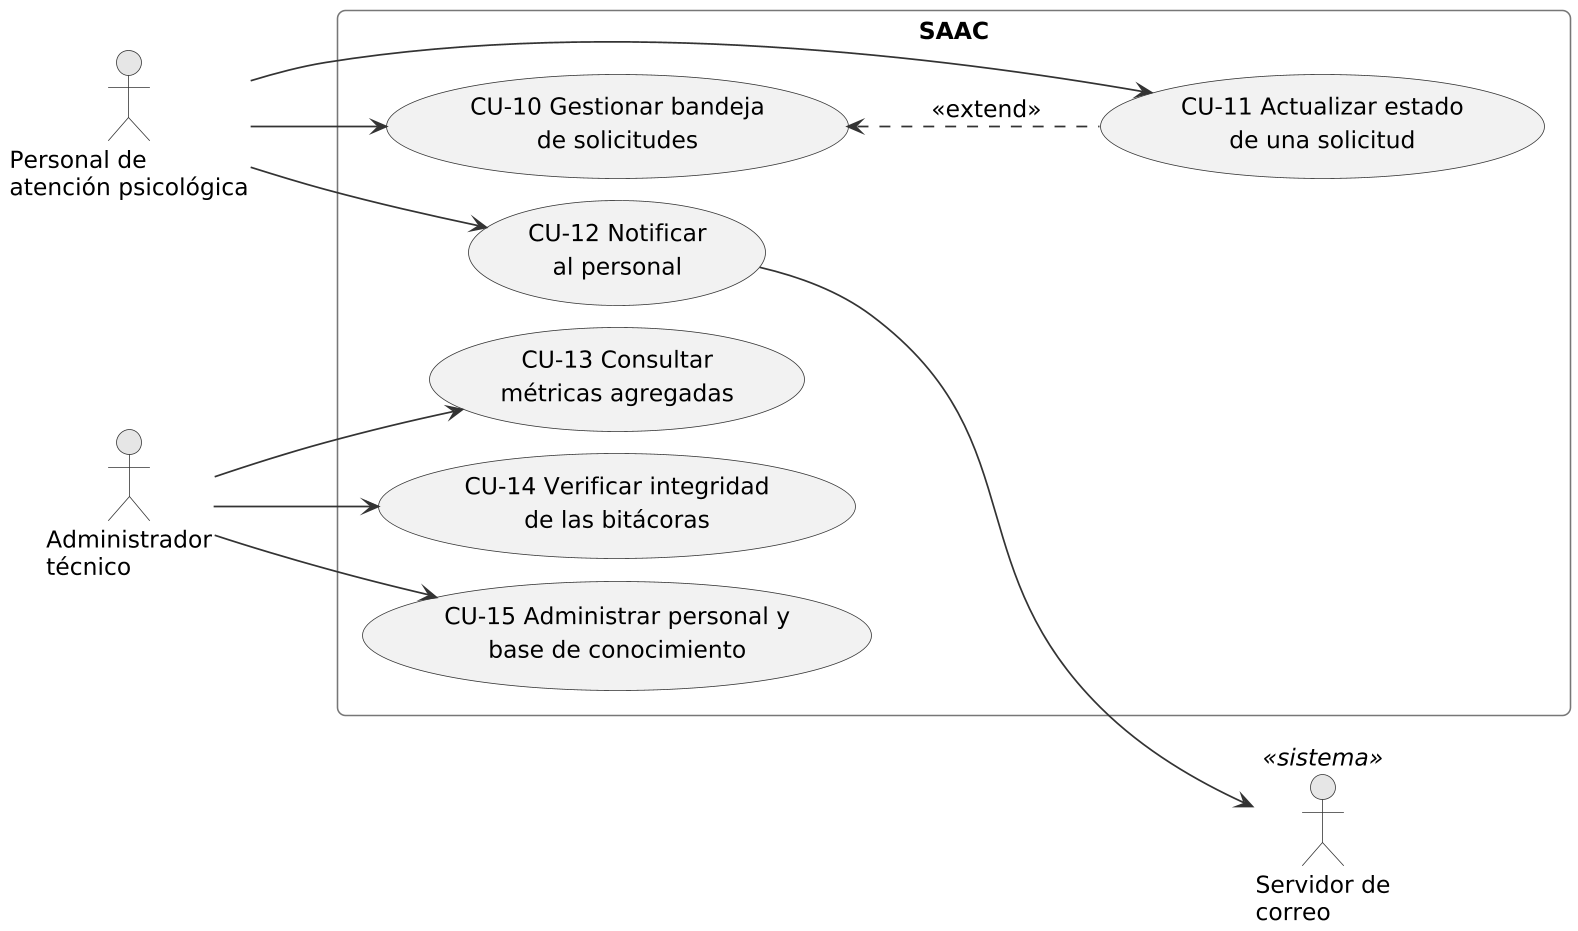

The diagram above was rendered by PlantUML. Its source (embedded in the PNG):
@startuml
!include _estilo.iuml
skinparam dpi 150
skinparam defaultFontSize 15
left to right direction
skinparam nodesep 14
skinparam ranksep 70
actor "Personal de\natención psicológica" as P
actor "Administrador\ntécnico" as A
actor "Servidor de\ncorreo" as S <<sistema>>
rectangle "SAAC" {
  usecase "CU-10 Gestionar bandeja\nde solicitudes" as C10
  usecase "CU-11 Actualizar estado\nde una solicitud" as C11
  usecase "CU-12 Notificar\nal personal" as C12
  usecase "CU-13 Consultar\nmétricas agregadas" as C13
  usecase "CU-14 Verificar integridad\nde las bitácoras" as C14
  usecase "CU-15 Administrar personal y\nbase de conocimiento" as C15
}
P --> C10
P --> C11
P --> C12
C11 .up.> C10 : <<extend>>
A --> C13
A --> C14
A --> C15
C12 --> S
@enduml